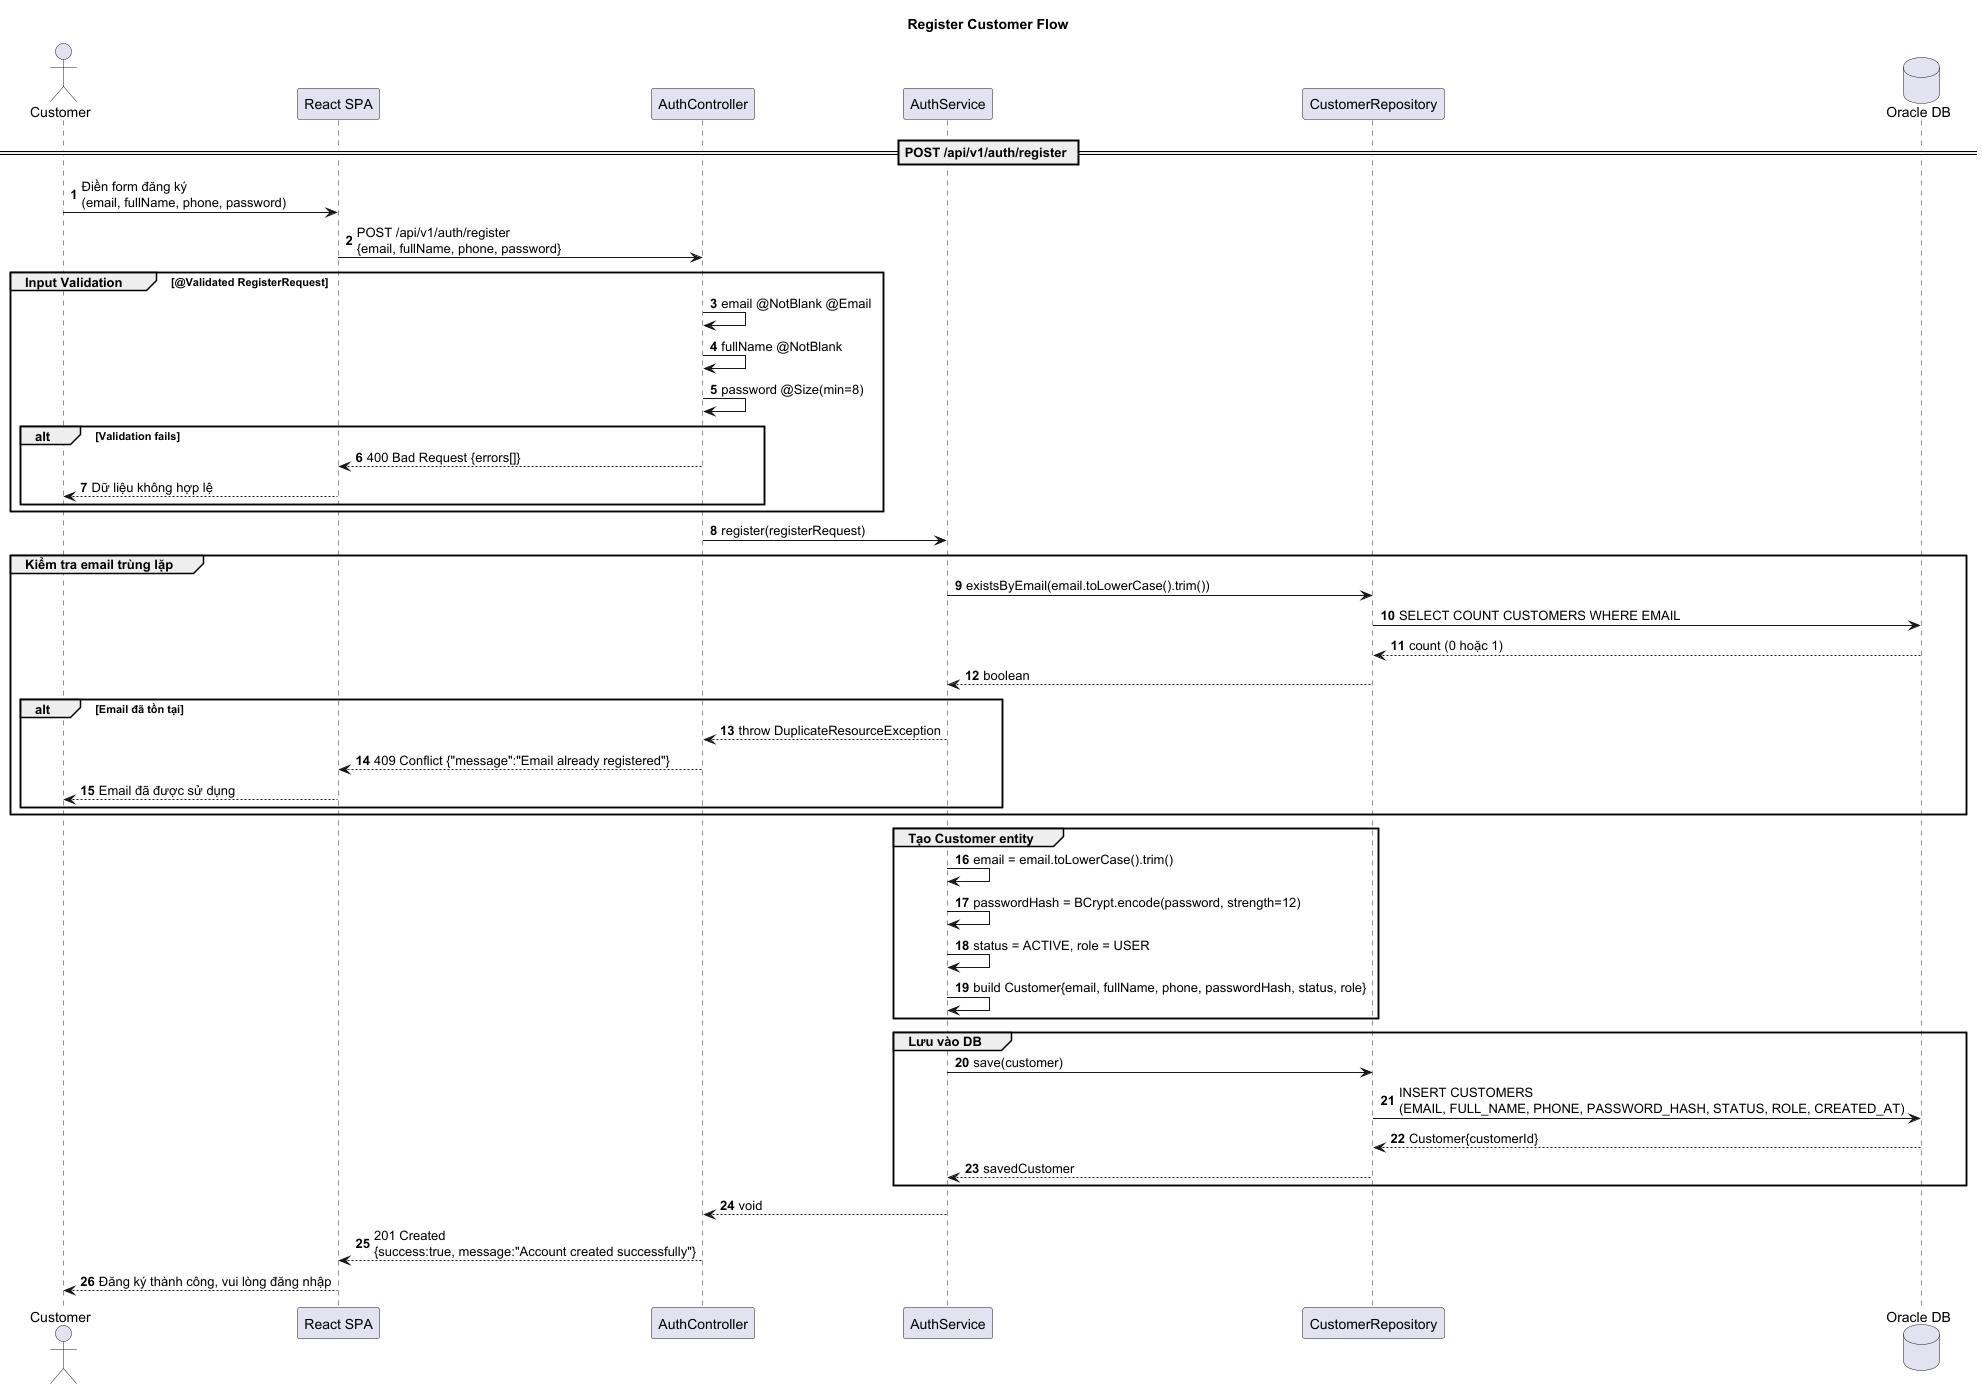

The diagram above was rendered by PlantUML. Its source (embedded in the PNG):
@startuml RegisterSequence
title Register Customer Flow
autonumber

actor Customer
participant "React SPA" as UI
participant "AuthController" as AC
participant "AuthService" as AS
participant "CustomerRepository" as CR
database "Oracle DB" as DB

== POST /api/v1/auth/register ==
Customer -> UI: Điền form đăng ký\n(email, fullName, phone, password)
UI -> AC: POST /api/v1/auth/register\n{email, fullName, phone, password}

group Input Validation [@Validated RegisterRequest]
    AC -> AC: email @NotBlank @Email
    AC -> AC: fullName @NotBlank
    AC -> AC: password @Size(min=8)
    alt Validation fails
        AC --> UI: 400 Bad Request {errors[]}
        UI --> Customer: Dữ liệu không hợp lệ
    end
end

AC -> AS: register(registerRequest)

group Kiểm tra email trùng lặp
    AS -> CR: existsByEmail(email.toLowerCase().trim())
    CR -> DB: SELECT COUNT CUSTOMERS WHERE EMAIL
    DB --> CR: count (0 hoặc 1)
    CR --> AS: boolean
    alt Email đã tồn tại
        AS --> AC: throw DuplicateResourceException
        AC --> UI: 409 Conflict {"message":"Email already registered"}
        UI --> Customer: Email đã được sử dụng
    end
end

group Tạo Customer entity
    AS -> AS: email = email.toLowerCase().trim()
    AS -> AS: passwordHash = BCrypt.encode(password, strength=12)
    AS -> AS: status = ACTIVE, role = USER
    AS -> AS: build Customer{email, fullName, phone, passwordHash, status, role}
end

group Lưu vào DB
    AS -> CR: save(customer)
    CR -> DB: INSERT CUSTOMERS\n(EMAIL, FULL_NAME, PHONE, PASSWORD_HASH, STATUS, ROLE, CREATED_AT)
    DB --> CR: Customer{customerId}
    CR --> AS: savedCustomer
end

AS --> AC: void
AC --> UI: 201 Created\n{success:true, message:"Account created successfully"}
UI --> Customer: Đăng ký thành công, vui lòng đăng nhập

@enduml